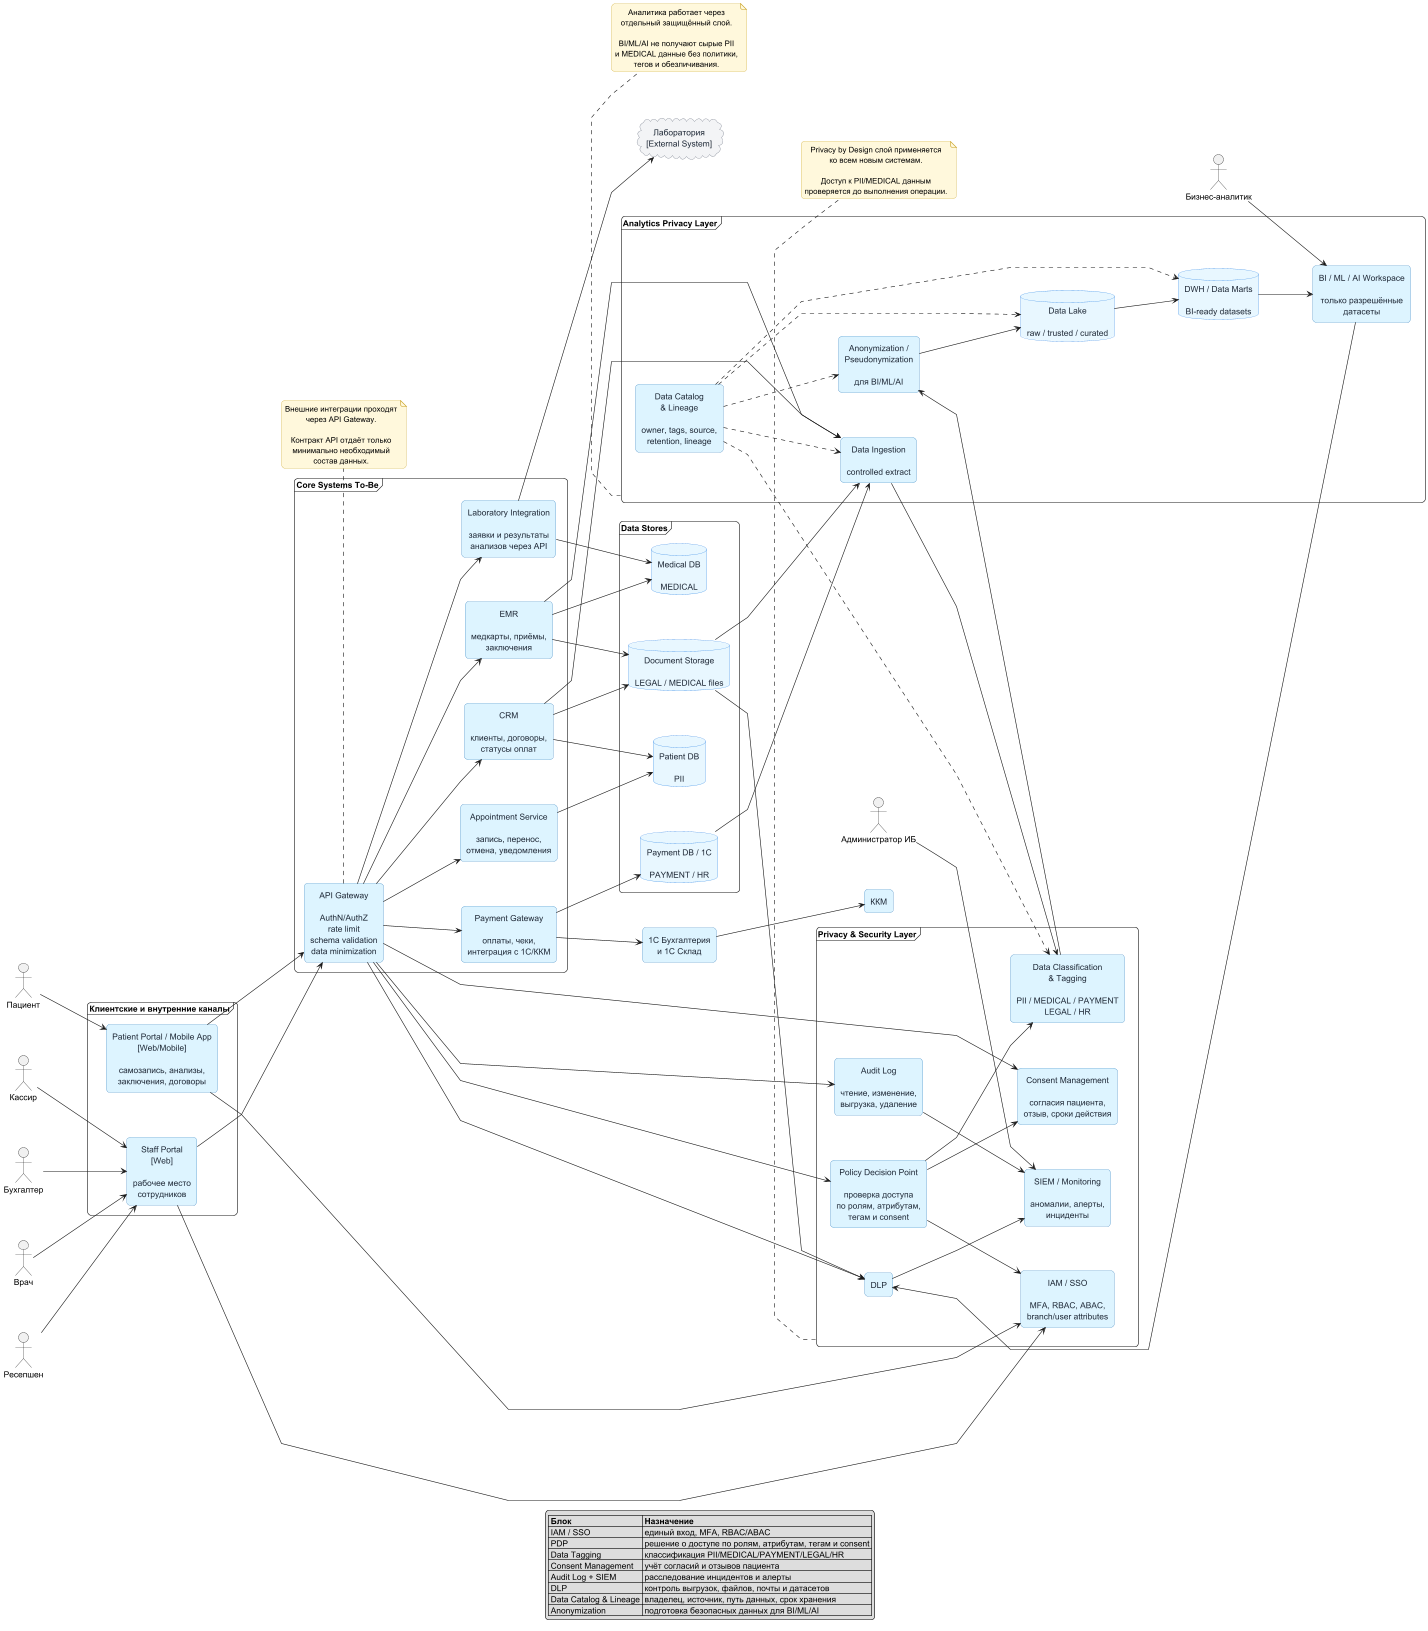

The diagram above was rendered by PlantUML. Its source (embedded in the PNG):
@startuml
left to right direction

skinparam shadowing false
skinparam roundcorner 12
skinparam linetype polyline
skinparam defaultTextAlignment center
skinparam packageStyle rectangle
skinparam nodesep 75
skinparam ranksep 90

skinparam rectangle {
  BackgroundColor #DDF4FF
  BorderColor #2B7BBB
  FontColor #1F2937
}

skinparam database {
  BackgroundColor #E8F7FF
  BorderColor #2780E3
  FontColor #1F2937
}

skinparam cloud {
  BackgroundColor #F3F4F6
  BorderColor #6B7280
  FontColor #1F2937
}

skinparam queue {
  BackgroundColor #FFF2CC
  BorderColor #D6A100
  FontColor #1F2937
}

skinparam note {
  BackgroundColor #FFF8DC
  BorderColor #C9A227
}

actor "Пациент" as patient
actor "Врач" as doctor
actor "Ресепшен" as reception
actor "Кассир" as cashier
actor "Бухгалтер" as accountant
actor "Бизнес-аналитик" as analyst
actor "Администратор ИБ" as securityAdmin

frame "Клиентские и внутренние каналы" as channels {
  rectangle "Patient Portal / Mobile App\n[Web/Mobile]\n\nсамозапись, анализы,\nзаключения, договоры" as patientPortal
  rectangle "Staff Portal\n[Web]\n\nрабочее место\nсотрудников" as staffPortal
}

frame "Privacy & Security Layer" as privacyLayer {
  rectangle "IAM / SSO\n\nMFA, RBAC, ABAC,\nbranch/user attributes" as iam
  rectangle "Policy Decision Point\n\nпроверка доступа\nпо ролям, атрибутам,\nтегам и consent" as pdp
  rectangle "Consent Management\n\nсогласия пациента,\nотзыв, сроки действия" as consent
  rectangle "Data Classification\n& Tagging\n\nPII / MEDICAL / PAYMENT\nLEGAL / HR" as tagging
  rectangle "Audit Log\n\nчтение, изменение,\nвыгрузка, удаление" as audit
  rectangle "DLP" as dlp
  rectangle "SIEM / Monitoring\n\nаномалии, алерты,\nинциденты" as siem
}

frame "Core Systems To-Be" as core {
  rectangle "API Gateway\n\nAuthN/AuthZ\nrate limit\nschema validation\ndata minimization" as apiGateway
  rectangle "CRM\n\nклиенты, договоры,\nстатусы оплат" as crm
  rectangle "EMR\n\nмедкарты, приёмы,\nзаключения" as emr
  rectangle "Appointment Service\n\nзапись, перенос,\nотмена, уведомления" as appointment
  rectangle "Payment Gateway\n\nоплаты, чеки,\nинтеграция с 1С/ККМ" as payment
  rectangle "Laboratory Integration\n\nзаявки и результаты\nанализов через API" as labIntegration
}

frame "Data Stores" as stores {
  database "Patient DB\n\nPII" as patientDb
  database "Medical DB\n\nMEDICAL" as medicalDb
  database "Document Storage\n\nLEGAL / MEDICAL files" as docs
  database "Payment DB / 1C\n\nPAYMENT / HR" as paymentDb
}

frame "Analytics Privacy Layer" as analytics {
  rectangle "Data Ingestion\n\ncontrolled extract" as ingestion
  rectangle "Anonymization /\nPseudonymization\n\nдля BI/ML/AI" as anonymization
  database "Data Lake\n\nraw / trusted / curated" as lake
  database "DWH / Data Marts\n\nBI-ready datasets" as marts
  rectangle "Data Catalog\n& Lineage\n\nowner, tags, source,\nretention, lineage" as catalog
  rectangle "BI / ML / AI Workspace\n\nтолько разрешённые\nдатасеты" as workspace
}

cloud "Лаборатория\n[External System]" as lab
rectangle "1С Бухгалтерия\nи 1С Склад" as oneC
rectangle "ККМ" as kkm

patient --> patientPortal
doctor --> staffPortal
reception --> staffPortal
cashier --> staffPortal
accountant --> staffPortal
analyst --> workspace
securityAdmin --> siem

patientPortal --> iam
staffPortal --> iam

patientPortal --> apiGateway
staffPortal --> apiGateway

apiGateway --> pdp
apiGateway --> consent
apiGateway --> audit

pdp --> tagging
pdp --> consent
pdp --> iam

apiGateway --> crm
apiGateway --> emr
apiGateway --> appointment
apiGateway --> payment
apiGateway --> labIntegration

crm --> patientDb
crm --> docs
emr --> medicalDb
emr --> docs
appointment --> patientDb
payment --> paymentDb
payment --> oneC
oneC --> kkm
labIntegration --> lab
labIntegration --> medicalDb

crm --> ingestion
emr --> ingestion
paymentDb --> ingestion
docs --> ingestion

ingestion --> tagging
tagging --> anonymization
anonymization --> lake
lake --> marts
marts --> workspace

catalog ..> ingestion
catalog ..> tagging
catalog ..> anonymization
catalog ..> lake
catalog ..> marts

audit --> siem
dlp --> siem
apiGateway --> dlp
docs --> dlp
workspace --> dlp

note bottom of privacyLayer
Privacy by Design слой применяется
ко всем новым системам.

Доступ к PII/MEDICAL данным
проверяется до выполнения операции.
end note

note bottom of analytics
Аналитика работает через
отдельный защищённый слой.

BI/ML/AI не получают сырые PII
и MEDICAL данные без политики,
тегов и обезличивания.
end note

note bottom of apiGateway
Внешние интеграции проходят
через API Gateway.

Контракт API отдаёт только
минимально необходимый
состав данных.
end note

legend bottom
|= Блок |= Назначение |
| IAM / SSO | единый вход, MFA, RBAC/ABAC |
| PDP | решение о доступе по ролям, атрибутам, тегам и consent |
| Data Tagging | классификация PII/MEDICAL/PAYMENT/LEGAL/HR |
| Consent Management | учёт согласий и отзывов пациента |
| Audit Log + SIEM | расследование инцидентов и алерты |
| DLP | контроль выгрузок, файлов, почты и датасетов |
| Data Catalog & Lineage | владелец, источник, путь данных, срок хранения |
| Anonymization | подготовка безопасных данных для BI/ML/AI |
endlegend

@enduml